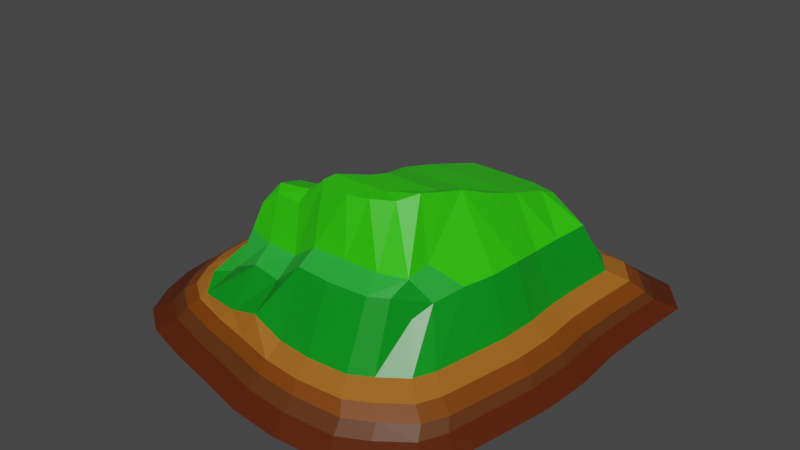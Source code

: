 # Source: MediumTropicalIslandModel.blend  (saved by Blender 3.6.13; exported with 4.5.12 LTS)
import bpy
from mathutils import Matrix  # noqa: F401  (used for matrix-valued properties, if any)

bpy.ops.wm.read_factory_settings(use_empty=True)
scene = bpy.context.scene
scene.name = 'Scene'

# ---- collections
col_collection = bpy.data.collections.new('Collection'); scene.collection.children.link(col_collection)

# ---- materials (node trees are filled in below, after node groups)
mat_material = bpy.data.materials.new('Material')
mat_material.alpha_threshold = 0.0
mat_material.use_transparent_shadow = False
mat_material.line_color = (0.0, 0.0, 0.0, 1.0)
mat_material_001 = bpy.data.materials.new('Material.001')
mat_material_001.use_transparent_shadow = False
mat_material_002 = bpy.data.materials.new('Material.002')
mat_material_002.use_transparent_shadow = False
mat_material_003 = bpy.data.materials.new('Material.003')
mat_material_003.use_transparent_shadow = False
mat_material_004 = bpy.data.materials.new('Material.004')
mat_material_004.use_transparent_shadow = False
mat_material_005 = bpy.data.materials.new('Material.005')
mat_material_005.use_transparent_shadow = False
mat_material_006 = bpy.data.materials.new('Material.006')
mat_material_006.use_transparent_shadow = False

# ---- material node trees
mat_material.use_nodes = True; mat_material.node_tree.nodes.clear()
_N = mat_material.node_tree.nodes; _L = mat_material.node_tree.links
n0 = _N.new('ShaderNodeOutputMaterial'); n0.name = 'Material Output'; n0.location = (300, 300)
n1 = _N.new('ShaderNodeBsdfPrincipled'); n1.name = 'Principled BSDF'; n1.location = (10, 300)
n1.distribution = 'GGX'
n1.subsurface_method = 'RANDOM_WALK_SKIN'
n1.inputs[0].default_value = (0.001093, 0.2738, 0.01082, 1.0)
n1.inputs[2].default_value = 0.4
n1.inputs[3].default_value = 1.45
n1.inputs[27].default_value = (0.0, 0.0, 0.0, 1.0)
n1.inputs[28].default_value = 1.0
_L.new(n1.outputs[0], n0.inputs[0])
n0.is_active_output = True
mat_material_001.use_nodes = True; mat_material_001.node_tree.nodes.clear()
_N = mat_material_001.node_tree.nodes; _L = mat_material_001.node_tree.links
n0 = _N.new('ShaderNodeBsdfPrincipled'); n0.name = 'Principled BSDF'; n0.location = (10, 300)
n0.distribution = 'GGX'
n0.subsurface_method = 'RANDOM_WALK_SKIN'
n0.inputs[0].default_value = (0.1025, 0.02807, 0.003674, 1.0)
n0.inputs[3].default_value = 1.45
n0.inputs[27].default_value = (0.0, 0.0, 0.0, 1.0)
n0.inputs[28].default_value = 1.0
n1 = _N.new('ShaderNodeOutputMaterial'); n1.name = 'Material Output'; n1.location = (300, 300)
_L.new(n0.outputs[0], n1.inputs[0])
n1.is_active_output = True
mat_material_002.use_nodes = True; mat_material_002.node_tree.nodes.clear()
_N = mat_material_002.node_tree.nodes; _L = mat_material_002.node_tree.links
n0 = _N.new('ShaderNodeBsdfPrincipled'); n0.name = 'Principled BSDF'; n0.location = (10, 300)
n0.distribution = 'GGX'
n0.subsurface_method = 'RANDOM_WALK_SKIN'
n0.inputs[0].default_value = (0.021, 0.42, 0.03947, 1.0)
n0.inputs[3].default_value = 1.45
n0.inputs[27].default_value = (0.0, 0.0, 0.0, 1.0)
n0.inputs[28].default_value = 1.0
n1 = _N.new('ShaderNodeOutputMaterial'); n1.name = 'Material Output'; n1.location = (300, 300)
_L.new(n0.outputs[0], n1.inputs[0])
n1.is_active_output = True
mat_material_003.use_nodes = True; mat_material_003.node_tree.nodes.clear()
_N = mat_material_003.node_tree.nodes; _L = mat_material_003.node_tree.links
n0 = _N.new('ShaderNodeBsdfPrincipled'); n0.name = 'Principled BSDF'; n0.location = (10, 300)
n0.distribution = 'GGX'
n0.subsurface_method = 'RANDOM_WALK_SKIN'
n0.inputs[0].default_value = (0.02743, 0.6383, 0.0, 1.0)
n0.inputs[3].default_value = 1.45
n0.inputs[27].default_value = (0.0, 0.0, 0.0, 1.0)
n0.inputs[28].default_value = 1.0
n1 = _N.new('ShaderNodeOutputMaterial'); n1.name = 'Material Output'; n1.location = (300, 300)
_L.new(n0.outputs[0], n1.inputs[0])
n1.is_active_output = True
mat_material_004.use_nodes = True; mat_material_004.node_tree.nodes.clear()
_N = mat_material_004.node_tree.nodes; _L = mat_material_004.node_tree.links
n0 = _N.new('ShaderNodeBsdfPrincipled'); n0.name = 'Principled BSDF'; n0.location = (10, 300)
n0.distribution = 'GGX'
n0.subsurface_method = 'RANDOM_WALK_SKIN'
n0.inputs[0].default_value = (0.3672, 0.1231, 0.01193, 1.0)
n0.inputs[3].default_value = 1.45
n0.inputs[27].default_value = (0.0, 0.0, 0.0, 1.0)
n0.inputs[28].default_value = 1.0
n1 = _N.new('ShaderNodeOutputMaterial'); n1.name = 'Material Output'; n1.location = (300, 300)
_L.new(n0.outputs[0], n1.inputs[0])
n1.is_active_output = True
mat_material_005.use_nodes = True; mat_material_005.node_tree.nodes.clear()
_N = mat_material_005.node_tree.nodes; _L = mat_material_005.node_tree.links
n0 = _N.new('ShaderNodeBsdfPrincipled'); n0.name = 'Principled BSDF'; n0.location = (10, 300)
n0.distribution = 'GGX'
n0.subsurface_method = 'RANDOM_WALK_SKIN'
n0.inputs[0].default_value = (0.1845, 0.04591, 0.0, 1.0)
n0.inputs[3].default_value = 1.45
n0.inputs[27].default_value = (0.0, 0.0, 0.0, 1.0)
n0.inputs[28].default_value = 1.0
n1 = _N.new('ShaderNodeOutputMaterial'); n1.name = 'Material Output'; n1.location = (300, 300)
_L.new(n0.outputs[0], n1.inputs[0])
n1.is_active_output = True
mat_material_006.use_nodes = True; mat_material_006.node_tree.nodes.clear()
_N = mat_material_006.node_tree.nodes; _L = mat_material_006.node_tree.links
n0 = _N.new('ShaderNodeBsdfPrincipled'); n0.name = 'Principled BSDF'; n0.location = (10, 300)
n0.distribution = 'GGX'
n0.subsurface_method = 'RANDOM_WALK_SKIN'
n0.inputs[0].default_value = (0.09083, 0.01388, 0.0, 1.0)
n0.inputs[3].default_value = 1.45
n0.inputs[27].default_value = (0.0, 0.0, 0.0, 1.0)
n0.inputs[28].default_value = 1.0
n1 = _N.new('ShaderNodeOutputMaterial'); n1.name = 'Material Output'; n1.location = (300, 300)
_L.new(n0.outputs[0], n1.inputs[0])
n1.is_active_output = True

# ---- world
world_world = bpy.data.worlds.new('World'); scene.world = world_world
world_world.use_nodes = True; world_world.node_tree.nodes.clear()
_N = world_world.node_tree.nodes; _L = world_world.node_tree.links
n0 = _N.new('ShaderNodeOutputWorld'); n0.name = 'World Output'; n0.location = (300, 300)
n1 = _N.new('ShaderNodeBackground'); n1.name = 'Background'; n1.location = (10, 300)
n1.inputs[0].default_value = (0.05088, 0.05088, 0.05088, 1.0)
_L.new(n1.outputs[0], n0.inputs[0])
n0.is_active_output = True
world_world.color = (0.05088, 0.05088, 0.05088)
world_world.use_sun_shadow = False
world_world.sun_shadow_jitter_overblur = 0.0

# ---- meshes
me_cube = bpy.data.meshes.new('Cube')
me_cube.from_pydata([(1.487, 1.834, 0.8977), (2.071, 2.456, -2.043), (1.386, -1.632, 0.8977), (1.931, -2.223, -2.043), (-1.401, 1.631, 0.8977), (-1.949, 2.182, -2.043), (-1.525, -1.438, 0.8977), (-2.024, -1.961, -2.043), (0.009432, 2.547, -2.043), (0.00594, -1.987, 0.8977), (0.009432, -2.702, -2.043), (0.00594, 1.902, 0.8977), (1.223, -2.713, -2.043), (0.8101, 1.969, 0.8977), (1.129, 2.638, -2.043), (0.8773, -1.996, 0.8977), (-1.107, 2.752, -2.043), (-0.7955, -1.884, 0.8977), (-1.107, -2.417, -2.043), (-0.7955, 2.054, 0.8977), (-2.417, 0.002445, -2.043), (1.675, 0.01629, 0.8977), (-1.737, 0.01629, 0.6536), (2.333, 0.002445, -2.043), (0.00594, 0.01197, -2.043), (0.8101, 0.01197, -2.043), (-0.7955, 0.01197, -2.043), (-2.371, -1.087, -2.043), (1.567, -0.9179, 0.8977), (0.00594, -1.024, -2.043), (0.8101, -1.024, -2.043), (-0.7955, -1.024, -2.043), (-1.703, -0.7912, 0.6856), (2.184, -1.258, -2.043), (-1.584, 2.661, -2.043), (-1.328, -1.742, 0.4244), (-1.668, -2.234, -2.043), (-1.138, 1.986, 0.8977), (-1.199, 0.01197, -2.043), (-1.199, -1.024, -2.043), (-0.5486, -2.553, -2.043), (-0.3948, 1.978, 0.8977), (-0.5486, 2.65, -2.043), (-0.3948, -1.934, 1.693), (-0.3948, 0.01197, -2.043), (-0.3948, -1.024, -2.043), (0.5693, 2.558, -2.043), (0.408, -2.03, 0.8977), (0.5693, -2.759, -2.043), (0.408, 1.91, 0.8977), (0.408, 0.01197, -2.043), (0.408, -1.024, -2.043), (1.569, -2.519, -2.043), (1.021, 1.935, 0.8977), (1.448, 2.592, -2.043), (1.108, -1.852, 0.8977), (1.148, 0.01197, -2.043), (1.148, -1.024, -2.043), (-1.657, 0.9505, 0.4261), (2.333, 1.263, -2.043), (-2.23, 1.263, -2.043), (1.675, 0.9505, 0.8977), (0.00594, 1.048, -2.043), (0.8101, 1.048, -2.043), (-0.7955, 1.048, -2.043), (-1.199, 1.048, -2.043), (-0.3948, 1.048, -2.043), (0.408, 1.048, -2.043), (1.148, 1.048, -2.043), (-1.737, -0.3241, 0.7245), (2.296, -0.628, -2.043), (-2.417, -0.457, -2.043), (1.648, -0.4508, 0.8977), (0.00594, -0.5061, -2.043), (0.8101, -0.5061, -2.043), (-0.7955, -0.5061, -2.043), (-1.199, -0.5061, -2.043), (-0.3948, -0.5061, -2.043), (0.408, -0.5061, -2.043), (1.148, -0.5061, -2.043), (-2.23, -1.558, -2.043), (1.487, -1.385, 0.8977), (0.00594, -1.542, -2.043), (0.8101, -1.542, -2.043), (-0.7955, -1.542, -2.043), (-1.645, -1.14, 0.3854), (2.071, -1.889, -2.043), (-1.199, -1.542, -2.043), (-0.3948, -1.542, -2.043), (0.408, -1.542, -2.043), (1.148, -1.542, -2.043), (-2.352, 0.6329, -2.043), (1.655, 0.4834, 0.8977), (0.00594, 0.53, -2.043), (0.8101, 0.53, -2.043), (-0.7955, 0.53, -2.043), (-1.199, 0.53, -2.043), (-0.3948, 0.53, -2.043), (0.408, 0.53, -2.043), (1.148, 0.53, -2.043), (-1.69, 0.4834, 0.7301), (2.305, 0.6329, -2.043), (-1.515, 1.418, 0.8977), (2.389, 2.019, -2.043), (-2.109, 1.894, -2.043), (1.715, 1.511, 0.8977), (0.00594, 1.566, -2.043), (0.8101, 1.566, -2.043), (-0.7955, 1.566, -2.043), (-1.112, 1.566, -2.043), (-0.3948, 1.566, -2.043), (0.408, 1.566, -2.043), (1.148, 1.566, -2.043), (1.821, 2.124, -0.5724), (-1.781, -1.682, -0.5724), (1.698, -1.908, -0.5724), (-1.715, 1.888, -0.5724), (0.00794, 2.203, -0.5724), (0.00794, -2.321, -0.5724), (1.075, -2.331, -0.5724), (0.9929, 2.281, -0.5724), (-0.9736, 2.38, -0.5724), (-0.9736, -2.075, -0.5724), (2.052, 0.009825, -0.5724), (-2.127, 0.009825, -0.5724), (-2.085, -0.9295, -0.5724), (1.92, -1.077, -0.5724), (-1.394, 2.301, -0.5724), (-1.468, -1.918, -0.5724), (-0.4828, -2.193, -0.5724), (-0.4828, 2.291, -0.5724), (0.5004, 2.213, -0.5724), (0.5004, -2.37, -0.5724), (1.372, -2.164, -0.5724), (1.265, 2.242, -0.5724), (2.052, 1.097, -0.5724), (-1.962, 1.097, -0.5724), (2.019, -0.5335, -0.5724), (-2.127, -0.3861, -0.5724), (-1.962, -1.335, -0.5724), (1.821, -1.62, -0.5724), (-2.069, 0.5532, -0.5724), (2.027, 0.5532, -0.5724), (2.101, 1.748, -0.5724), (-1.855, 1.64, -0.5724), (-1.643, -1.601, 0.1626), (1.68, 2.028, 0.1626), (1.566, -1.817, 0.1626), (-1.583, 1.803, 0.1626), (0.007097, 2.103, 0.1626), (0.007097, -2.21, 0.1626), (0.9918, -2.219, 0.1626), (0.9158, 2.178, 0.1626), (-0.8986, 2.272, 0.1626), (-0.8986, -1.976, 0.1626), (1.893, 0.01197, 0.1626), (-1.962, 0.01197, 0.1626), (-1.924, -0.8836, 0.1626), (1.771, -1.024, 0.1626), (-1.286, 2.197, 0.1626), (-1.354, -1.826, 0.1626), (-0.4457, -2.088, 0.1626), (-0.4457, 2.187, 0.1626), (0.4615, 2.112, 0.1626), (0.4615, -2.257, 0.1626), (1.261, -2.06, 0.1626), (1.162, 2.14, 0.1626), (1.893, 1.048, 0.1626), (-1.81, 1.048, 0.1626), (1.863, -0.5061, 0.1626), (-1.962, -0.3655, 0.1626), (-1.81, -1.27, 0.1626), (1.68, -1.542, 0.1626), (-1.909, 0.53, 0.1626), (1.87, 0.53, 0.1626), (1.939, 1.669, 0.1626), (-1.712, 1.566, 0.1626), (1.881, 2.249, -1.307), (1.753, -2.026, -1.307), (-1.771, 1.999, -1.307), (0.008295, 2.332, -1.307), (0.008295, -2.464, -1.307), (1.11, -2.474, -1.307), (1.025, 2.416, -1.307), (-1.005, 2.52, -1.307), (-1.005, -2.203, -1.307), (2.119, 0.007051, -1.307), (-2.196, 0.007051, -1.307), (-2.153, -0.9888, -1.307), (1.983, -1.145, -1.307), (-1.439, 2.436, -1.307), (-1.516, -2.037, -1.307), (-0.4985, -2.329, -1.307), (-0.4985, 2.426, -1.307), (0.5168, 2.343, -1.307), (0.5168, -2.516, -1.307), (1.419, -2.297, -1.307), (1.309, 2.374, -1.307), (2.119, 1.159, -1.307), (-2.026, 1.159, -1.307), (2.085, -0.569, -1.307), (-2.196, -0.4127, -1.307), (-2.026, -1.419, -1.307), (1.881, -1.721, -1.307), (-2.136, 0.5831, -1.307), (2.093, 0.5831, -1.307), (2.17, 1.85, -1.307), (-1.915, 1.735, -1.307), (-1.839, -1.787, -1.307), (-1.199, -1.379, 1.911), (-1.332, -1.207, 0.7752), (1.283, -1.162, 4.667), (1.183, -1.371, 3.838), (-1.393, 1.246, 2.107), (-1.363, 1.568, 2.319), (1.021, 1.645, 4.702), (1.283, 1.559, 2.971), (0.408, -1.707, 5.569), (0.00594, -1.671, 5.569), (-0.3948, 1.68, 2.769), (0.00594, 1.616, 4.702), (0.00594, -1.435, 6.397), (0.408, 1.623, 4.702), (0.8101, 1.673, 4.702), (1.07, -1.557, 5.569), (0.8773, -1.678, 5.569), (0.8101, -1.435, 6.397), (-0.3948, -1.578, 3.328), (-0.7955, -1.493, 3.328), (-1.138, 1.675, 2.856), (-0.7955, 1.745, 2.769), (-0.7955, -1.262, 4.465), (1.451, 0.4173, 4.667), (1.472, 0.02241, 4.947), (-1.614, -0.2653, 2.107), (-1.614, 0.02241, 2.107), (0.00594, 0.53, 8.093), (0.00594, 0.01197, 8.947), (0.8101, 0.53, 8.093), (0.8101, 0.01197, 8.947), (-0.7955, 0.53, 4.465), (-0.7955, 0.01197, 4.605), (-0.3948, 0.01197, 4.605), (1.11, 0.01197, 9.227), (0.408, 0.01197, 8.947), (-1.199, 0.01197, 3.384), (1.445, -0.3725, 4.947), (1.364, -0.7673, 4.947), (0.2197, -0.5061, 10.05), (0.8374, -0.5061, 10.05), (-0.7955, -0.5061, 6.89), (-1.48, -0.9551, 2.107), (-1.581, -0.6602, 2.107), (1.11, -1.024, 6.678), (-1.199, -1.024, 4.447), (-1.199, -0.5061, 5.669), (-1.199, 0.53, 3.243), (-1.149, -1.152, 4.447), (-0.3948, -0.5061, 6.89), (-0.3948, 0.53, 4.465), (-0.3948, -1.296, 4.465), (0.6218, -0.5061, 10.05), (0.408, 0.53, 8.093), (0.408, -1.435, 6.397), (1.062, -0.4091, 10.33), (1.11, 0.53, 8.093), (1.11, -1.327, 6.397), (-1.567, 0.4173, 2.107), (-1.48, 0.8121, 2.107), (1.512, 1.286, 4.667), (1.472, 0.8121, 4.667), (0.00594, 1.387, 6.397), (0.00594, 1.048, 7.078), (0.8101, 1.374, 6.397), (0.8101, 1.048, 7.078), (-0.7955, 1.387, 4.465), (-0.7955, 1.048, 4.465), (-1.112, 1.387, 3.243), (-1.199, 1.048, 3.243), (-0.3948, 1.387, 4.465), (-0.3948, 1.048, 4.465), (0.408, 1.387, 6.397), (0.408, 1.048, 7.078), (1.11, 1.294, 6.397), (1.11, 1.048, 7.078), (0.1748, -0.7321, 10.31), (-0.03896, -1.024, 10.61), (0.7925, -0.7321, 10.31), (0.5787, -1.024, 10.61), (-0.8404, -0.6995, 7.87), (-0.8404, -0.9915, 8.316), (-0.4397, -0.9915, 8.674), (0.3631, -1.024, 10.61), (-1.014, -0.9915, 7.094), (-1.014, -0.6995, 7.235), (-0.4397, -0.6995, 8.229), (0.5769, -0.7321, 10.31), (0.943, -0.9271, 10.99), (1.017, -0.6351, 10.59), (-0.03896, -1.208, 10.61), (0.5787, -1.253, 10.61), (-0.7683, -1.111, 7.952), (-1.014, -1.101, 6.731), (-0.4397, -1.154, 7.952), (0.3631, -1.327, 10.61), (0.8032, -1.122, 10.61)], [], [(160, 35, 6, 145), (176, 102, 4, 148), (90, 86, 3, 52), (172, 81, 2, 147), (166, 53, 0, 146), (162, 41, 11, 149), (88, 82, 10, 40), (164, 47, 9, 150), (165, 55, 15, 151), (163, 49, 13, 152), (89, 83, 12, 48), (87, 84, 18, 36), (159, 37, 19, 153), (161, 43, 17, 154), (96, 95, 26, 38), (98, 94, 25, 50), (97, 93, 24, 44), (174, 92, 21, 155), (99, 101, 23, 56), (170, 69, 22, 156), (171, 85, 32, 157), (76, 75, 31, 39), (78, 74, 30, 51), (77, 73, 29, 45), (169, 72, 28, 158), (79, 70, 33, 57), (71, 76, 39, 27), (91, 96, 38, 20), (148, 4, 37, 159), (80, 87, 36, 7), (154, 17, 35, 160), (75, 77, 45, 31), (95, 97, 44, 26), (150, 9, 43, 161), (84, 88, 40, 18), (153, 19, 41, 162), (73, 78, 51, 29), (93, 98, 50, 24), (82, 89, 48, 10), (149, 11, 49, 163), (151, 15, 47, 164), (74, 79, 57, 30), (94, 99, 56, 25), (147, 2, 55, 165), (152, 13, 53, 166), (83, 90, 52, 12), (107, 112, 68, 63), (106, 111, 67, 62), (108, 110, 66, 64), (104, 109, 65, 60), (112, 103, 59, 68), (175, 105, 61, 167), (110, 106, 62, 66), (111, 107, 63, 67), (109, 108, 64, 65), (173, 100, 58, 168), (55, 2, 212, 224), (25, 56, 79, 74), (24, 50, 78, 73), (6, 35, 209, 210), (58, 100, 267, 268), (26, 44, 77, 75), (20, 38, 76, 71), (85, 6, 210, 251), (105, 0, 216, 269), (56, 23, 70, 79), (155, 21, 72, 169), (44, 24, 73, 77), (72, 21, 233, 246), (53, 13, 223, 215), (50, 25, 74, 78), (38, 26, 75, 76), (19, 37, 229, 230), (157, 32, 69, 170), (30, 57, 90, 83), (49, 11, 220, 222), (28, 72, 246, 247), (29, 51, 89, 82), (31, 45, 88, 84), (102, 58, 268, 213), (17, 43, 227, 228), (27, 39, 87, 80), (145, 6, 85, 171), (47, 15, 225, 217), (39, 31, 84, 87), (51, 30, 83, 89), (69, 32, 252, 234), (11, 41, 219, 220), (45, 29, 82, 88), (158, 28, 81, 172), (57, 33, 86, 90), (43, 9, 218, 227), (156, 22, 100, 173), (9, 47, 217, 218), (63, 68, 99, 94), (62, 67, 98, 93), (41, 19, 230, 219), (37, 4, 214, 229), (64, 66, 97, 95), (60, 65, 96, 91), (81, 28, 247, 211), (22, 69, 234, 235), (68, 59, 101, 99), (167, 61, 92, 174), (66, 62, 93, 97), (32, 85, 251, 252), (21, 92, 232, 233), (67, 63, 94, 98), (65, 64, 95, 96), (0, 53, 215, 216), (35, 17, 228, 209), (34, 16, 108, 109), (46, 14, 107, 111), (15, 55, 224, 225), (100, 22, 235, 267), (42, 8, 106, 110), (146, 0, 105, 175), (54, 1, 103, 112), (4, 102, 213, 214), (61, 105, 269, 270), (5, 34, 109, 104), (16, 42, 110, 108), (92, 61, 270, 232), (13, 49, 222, 223), (8, 46, 111, 106), (14, 54, 112, 107), (2, 81, 211, 212), (168, 58, 102, 176), (199, 136, 144, 207), (177, 113, 143, 206), (198, 135, 142, 205), (187, 124, 141, 204), (189, 126, 140, 203), (208, 114, 139, 202), (188, 125, 138, 201), (186, 123, 137, 200), (204, 141, 136, 199), (206, 143, 135, 198), (183, 120, 134, 197), (178, 115, 133, 196), (182, 119, 132, 195), (180, 117, 131, 194), (184, 121, 130, 193), (181, 118, 129, 192), (185, 122, 128, 191), (179, 116, 127, 190), (200, 137, 126, 189), (202, 139, 125, 188), (201, 138, 124, 187), (205, 142, 123, 186), (192, 129, 122, 185), (190, 127, 121, 184), (194, 131, 120, 183), (196, 133, 119, 182), (195, 132, 118, 181), (193, 130, 117, 180), (197, 134, 113, 177), (203, 140, 115, 178), (207, 144, 116, 179), (191, 128, 114, 208), (136, 168, 176, 144), (113, 146, 175, 143), (135, 167, 174, 142), (124, 156, 173, 141), (126, 158, 172, 140), (114, 145, 171, 139), (125, 157, 170, 138), (123, 155, 169, 137), (141, 173, 168, 136), (143, 175, 167, 135), (120, 152, 166, 134), (115, 147, 165, 133), (119, 151, 164, 132), (117, 149, 163, 131), (121, 153, 162, 130), (118, 150, 161, 129), (122, 154, 160, 128), (116, 148, 159, 127), (137, 169, 158, 126), (139, 171, 157, 125), (138, 170, 156, 124), (142, 174, 155, 123), (129, 161, 154, 122), (127, 159, 153, 121), (131, 163, 152, 120), (133, 165, 151, 119), (132, 164, 150, 118), (130, 162, 149, 117), (134, 166, 146, 113), (140, 172, 147, 115), (144, 176, 148, 116), (128, 160, 145, 114), (36, 191, 208, 7), (104, 207, 179, 5), (86, 203, 178, 3), (54, 197, 177, 1), (42, 193, 180, 8), (48, 195, 181, 10), (52, 196, 182, 12), (46, 194, 183, 14), (34, 190, 184, 16), (40, 192, 185, 18), (101, 205, 186, 23), (71, 201, 187, 20), (80, 202, 188, 27), (70, 200, 189, 33), (5, 179, 190, 34), (18, 185, 191, 36), (10, 181, 192, 40), (16, 184, 193, 42), (8, 180, 194, 46), (12, 182, 195, 48), (3, 178, 196, 52), (14, 183, 197, 54), (103, 206, 198, 59), (91, 204, 199, 60), (23, 186, 200, 70), (27, 188, 201, 71), (7, 208, 202, 80), (33, 189, 203, 86), (20, 187, 204, 91), (59, 198, 205, 101), (1, 177, 206, 103), (60, 199, 207, 104), (257, 251, 210, 209), (263, 221, 218, 217), (266, 226, 225, 224), (260, 231, 228, 227), (259, 240, 241, 242), (265, 238, 239, 243), (262, 236, 237, 244), (256, 267, 235, 245), (255, 254, 293, 294), (266, 253, 297, 305), (249, 261, 296, 287), (255, 234, 252, 254), (221, 263, 304, 299), (240, 256, 245, 241), (231, 257, 209, 228), (253, 264, 298, 297), (236, 259, 242, 237), (221, 260, 227, 218), (226, 266, 305, 300), (238, 262, 244, 239), (226, 263, 217, 225), (246, 264, 253, 247), (232, 265, 243, 233), (211, 266, 224, 212), (269, 283, 284, 270), (273, 281, 282, 274), (271, 279, 280, 272), (275, 277, 278, 276), (277, 213, 268, 278), (281, 271, 272, 282), (283, 273, 274, 284), (279, 275, 276, 280), (233, 243, 264, 246), (239, 244, 261, 249), (237, 242, 258, 248), (241, 245, 255, 250), (245, 235, 234, 255), (244, 237, 248, 261), (243, 239, 249, 264), (242, 241, 250, 258), (247, 253, 266, 211), (258, 250, 289, 295), (231, 260, 303, 301), (264, 249, 287, 298), (254, 257, 302, 293), (257, 231, 301, 302), (261, 248, 285, 296), (254, 252, 251, 257), (270, 284, 265, 232), (274, 282, 262, 238), (272, 280, 259, 236), (276, 278, 256, 240), (278, 268, 267, 256), (282, 272, 236, 262), (284, 274, 238, 265), (280, 276, 240, 259), (219, 230, 275, 279), (215, 223, 273, 283), (222, 220, 271, 281), (229, 214, 213, 277), (230, 229, 277, 275), (220, 219, 279, 271), (223, 222, 281, 273), (216, 215, 283, 269), (295, 289, 290, 291), (298, 287, 288, 297), (296, 285, 286, 292), (289, 294, 293, 290), (285, 295, 291, 286), (287, 296, 292, 288), (288, 292, 304, 300), (286, 291, 303, 299), (290, 293, 302, 301), (291, 290, 301, 303), (297, 288, 300, 305), (292, 286, 299, 304), (248, 258, 295, 285), (250, 255, 294, 289), (263, 226, 300, 304), (260, 221, 299, 303)])
me_cube.polygons.foreach_set('material_index', [4, 4, 6, 4, 4, 4, 6, 4, 4, 4, 6, 6, 4, 4, 6, 6, 6, 4, 6, 4, 4, 6, 6, 6, 4, 6, 6, 6, 4, 6, 4, 6, 6, 4, 6, 4, 6, 6, 6, 4, 4, 6, 6, 4, 4, 6, 6, 6, 6, 6, 6, 4, 6, 6, 6, 4, 0, 6, 6, 0, 0, 6, 6, 0, 0, 6, 4, 6, 0, 0, 6, 6, 0, 4, 6, 0, 0, 6, 6, 0, 0, 6, 4, 0, 6, 6, 0, 0, 6, 4, 6, 0, 4, 0, 6, 6, 0, 0, 6, 6, 0, 0, 6, 4, 6, 0, 0, 6, 6, 0, 0, 6, 6, 0, 0, 6, 4, 6, 0, 0, 6, 6, 0, 0, 6, 6, 0, 4, 1, 1, 1, 1, 1, 1, 1, 1, 1, 1, 1, 1, 1, 1, 1, 1, 1, 1, 1, 1, 1, 1, 1, 1, 1, 1, 1, 1, 1, 1, 1, 1, 5, 5, 5, 5, 5, 5, 5, 5, 5, 5, 5, 5, 5, 5, 5, 5, 5, 5, 5, 5, 5, 5, 5, 5, 5, 5, 5, 5, 5, 5, 5, 5, 6, 6, 6, 6, 6, 6, 6, 6, 6, 6, 6, 6, 6, 6, 6, 6, 6, 6, 6, 6, 6, 6, 6, 6, 6, 6, 6, 6, 6, 6, 6, 6, 2, 2, 2, 2, 3, 3, 3, 3, 3, 3, 3, 3, 3, 3, 2, 3, 3, 2, 3, 3, 2, 3, 3, 0, 3, 3, 3, 3, 3, 3, 3, 3, 3, 3, 3, 3, 3, 3, 3, 3, 2, 3, 3, 3, 3, 3, 3, 3, 3, 3, 3, 3, 3, 3, 3, 3, 3, 3, 3, 3, 3, 3, 3, 3, 3, 3, 3, 3, 3, 3, 3, 3, 3, 3, 3, 3, 3, 3, 3, 3])
_uv = me_cube.uv_layers.new(name='UVMap')
_uv.uv.foreach_set('vector', [0.5625, 0.9686, 0.625, 0.9686, 0.625, 1.0, 0.5625, 1.0, 0.5625, 0.2188, 0.625, 0.2188, 0.625, 0.25, 0.5625, 0.25, 0.3438, 0.7188, 0.375, 0.7188, 0.375, 0.75, 0.3438, 0.75, 0.5625, 0.7188, 0.625, 0.7188, 0.625, 0.75, 0.5625, 0.75, 0.5625, 0.4688, 0.625, 0.4688, 0.625, 0.5, 0.5625, 0.5, 0.5625, 0.3439, 0.625, 0.3439, 0.625, 0.375, 0.5625, 0.375, 0.2189, 0.7188, 0.25, 0.7188, 0.25, 0.75, 0.2189, 0.75, 0.5625, 0.8438, 0.625, 0.8438, 0.625, 0.875, 0.5625, 0.875, 0.5625, 0.7812, 0.625, 0.7812, 0.625, 0.8125, 0.5625, 0.8125, 0.5625, 0.4062, 0.625, 0.4062, 0.625, 0.4375, 0.5625, 0.4375, 0.2812, 0.7188, 0.3125, 0.7188, 0.3125, 0.75, 0.2812, 0.75, 0.1564, 0.7188, 0.1877, 0.7188, 0.1877, 0.75, 0.1564, 0.75, 0.5625, 0.2814, 0.625, 0.2814, 0.625, 0.3127, 0.5625, 0.3127, 0.5625, 0.9061, 0.625, 0.9061, 0.625, 0.9373, 0.5625, 0.9373, 0.1564, 0.5938, 0.1877, 0.5938, 0.1877, 0.625, 0.1564, 0.625, 0.2812, 0.5938, 0.3125, 0.5938, 0.3125, 0.625, 0.2812, 0.625, 0.2189, 0.5938, 0.25, 0.5938, 0.25, 0.625, 0.2189, 0.625, 0.5625, 0.5938, 0.625, 0.5938, 0.625, 0.625, 0.5625, 0.625, 0.3438, 0.5938, 0.375, 0.5938, 0.375, 0.625, 0.3438, 0.625, 0.5625, 0.09375, 0.625, 0.09375, 0.625, 0.125, 0.5625, 0.125, 0.5625, 0.03125, 0.625, 0.03125, 0.625, 0.0625, 0.5625, 0.0625, 0.1564, 0.6562, 0.1877, 0.6562, 0.1877, 0.6875, 0.1564, 0.6875, 0.2812, 0.6562, 0.3125, 0.6562, 0.3125, 0.6875, 0.2812, 0.6875, 0.2189, 0.6562, 0.25, 0.6562, 0.25, 0.6875, 0.2189, 0.6875, 0.5625, 0.6562, 0.625, 0.6562, 0.625, 0.6875, 0.5625, 0.6875, 0.3438, 0.6562, 0.375, 0.6562, 0.375, 0.6875, 0.3438, 0.6875, 0.125, 0.6562, 0.1564, 0.6562, 0.1564, 0.6875, 0.125, 0.6875, 0.125, 0.5938, 0.1564, 0.5938, 0.1564, 0.625, 0.125, 0.625, 0.5625, 0.25, 0.625, 0.25, 0.625, 0.2814, 0.5625, 0.2814, 0.125, 0.7188, 0.1564, 0.7188, 0.1564, 0.75, 0.125, 0.75, 0.5625, 0.9373, 0.625, 0.9373, 0.625, 0.9686, 0.5625, 0.9686, 0.1877, 0.6562, 0.2189, 0.6562, 0.2189, 0.6875, 0.1877, 0.6875, 0.1877, 0.5938, 0.2189, 0.5938, 0.2189, 0.625, 0.1877, 0.625, 0.5625, 0.875, 0.625, 0.875, 0.625, 0.9061, 0.5625, 0.9061, 0.1877, 0.7188, 0.2189, 0.7188, 0.2189, 0.75, 0.1877, 0.75, 0.5625, 0.3127, 0.625, 0.3127, 0.625, 0.3439, 0.5625, 0.3439, 0.25, 0.6562, 0.2812, 0.6562, 0.2812, 0.6875, 0.25, 0.6875, 0.25, 0.5938, 0.2812, 0.5938, 0.2812, 0.625, 0.25, 0.625, 0.25, 0.7188, 0.2812, 0.7188, 0.2812, 0.75, 0.25, 0.75, 0.5625, 0.375, 0.625, 0.375, 0.625, 0.4062, 0.5625, 0.4062, 0.5625, 0.8125, 0.625, 0.8125, 0.625, 0.8438, 0.5625, 0.8438, 0.3125, 0.6562, 0.3438, 0.6562, 0.3438, 0.6875, 0.3125, 0.6875, 0.3125, 0.5938, 0.3438, 0.5938, 0.3438, 0.625, 0.3125, 0.625, 0.5625, 0.75, 0.625, 0.75, 0.625, 0.7812, 0.5625, 0.7812, 0.5625, 0.4375, 0.625, 0.4375, 0.625, 0.4688, 0.5625, 0.4688, 0.3125, 0.7188, 0.3438, 0.7188, 0.3438, 0.75, 0.3125, 0.75, 0.3125, 0.5312, 0.3438, 0.5312, 0.3438, 0.5625, 0.3125, 0.5625, 0.25, 0.5312, 0.2812, 0.5312, 0.2812, 0.5625, 0.25, 0.5625, 0.1877, 0.5312, 0.2189, 0.5312, 0.2189, 0.5625, 0.1877, 0.5625, 0.125, 0.5312, 0.1564, 0.5312, 0.1564, 0.5625, 0.125, 0.5625, 0.3438, 0.5312, 0.375, 0.5312, 0.375, 0.5625, 0.3438, 0.5625, 0.5625, 0.5312, 0.625, 0.5312, 0.625, 0.5625, 0.5625, 0.5625, 0.2189, 0.5312, 0.25, 0.5312, 0.25, 0.5625, 0.2189, 0.5625, 0.2812, 0.5312, 0.3125, 0.5312, 0.3125, 0.5625, 0.2812, 0.5625, 0.1564, 0.5312, 0.1877, 0.5312, 0.1877, 0.5625, 0.1564, 0.5625, 0.5625, 0.1562, 0.625, 0.1562, 0.625, 0.1875, 0.5625, 0.1875, 0.625, 0.7812, 0.625, 0.75, 0.625, 0.75, 0.625, 0.7812, 0.3125, 0.625, 0.3438, 0.625, 0.3438, 0.6562, 0.3125, 0.6562, 0.25, 0.625, 0.2812, 0.625, 0.2812, 0.6562, 0.25, 0.6562, 0.625, 1.0, 0.625, 0.9686, 0.625, 0.9686, 0.625, 1.0, 0.625, 0.1875, 0.625, 0.1562, 0.625, 0.1562, 0.625, 0.1875, 0.1877, 0.625, 0.2189, 0.625, 0.2189, 0.6562, 0.1877, 0.6562, 0.125, 0.625, 0.1564, 0.625, 0.1564, 0.6562, 0.125, 0.6562, 0.625, 0.03125, 0.625, 0.0, 0.625, 0.0, 0.625, 0.03125, 0.625, 0.5312, 0.625, 0.5, 0.625, 0.5, 0.625, 0.5312, 0.3438, 0.625, 0.375, 0.625, 0.375, 0.6562, 0.3438, 0.6562, 0.5625, 0.625, 0.625, 0.625, 0.625, 0.6562, 0.5625, 0.6562, 0.2189, 0.625, 0.25, 0.625, 0.25, 0.6562, 0.2189, 0.6562, 0.625, 0.6562, 0.625, 0.625, 0.625, 0.625, 0.625, 0.6562, 0.625, 0.4688, 0.625, 0.4375, 0.625, 0.4375, 0.625, 0.4688, 0.2812, 0.625, 0.3125, 0.625, 0.3125, 0.6562, 0.2812, 0.6562, 0.1564, 0.625, 0.1877, 0.625, 0.1877, 0.6562, 0.1564, 0.6562, 0.625, 0.3127, 0.625, 0.2814, 0.625, 0.2814, 0.625, 0.3127, 0.5625, 0.0625, 0.625, 0.0625, 0.625, 0.09375, 0.5625, 0.09375, 0.3125, 0.6875, 0.3438, 0.6875, 0.3438, 0.7188, 0.3125, 0.7188, 0.625, 0.4062, 0.625, 0.375, 0.625, 0.375, 0.625, 0.4062, 0.625, 0.6875, 0.625, 0.6562, 0.625, 0.6562, 0.625, 0.6875, 0.25, 0.6875, 0.2812, 0.6875, 0.2812, 0.7188, 0.25, 0.7188, 0.1877, 0.6875, 0.2189, 0.6875, 0.2189, 0.7188, 0.1877, 0.7188, 0.625, 0.2188, 0.625, 0.1875, 0.625, 0.1875, 0.625, 0.2188, 0.625, 0.9373, 0.625, 0.9061, 0.625, 0.9061, 0.625, 0.9373, 0.125, 0.6875, 0.1564, 0.6875, 0.1564, 0.7188, 0.125, 0.7188, 0.5625, 0.0, 0.625, 0.0, 0.625, 0.03125, 0.5625, 0.03125, 0.625, 0.8438, 0.625, 0.8125, 0.625, 0.8125, 0.625, 0.8438, 0.1564, 0.6875, 0.1877, 0.6875, 0.1877, 0.7188, 0.1564, 0.7188, 0.2812, 0.6875, 0.3125, 0.6875, 0.3125, 0.7188, 0.2812, 0.7188, 0.625, 0.09375, 0.625, 0.0625, 0.625, 0.0625, 0.625, 0.09375, 0.625, 0.375, 0.625, 0.3439, 0.625, 0.3439, 0.625, 0.375, 0.2189, 0.6875, 0.25, 0.6875, 0.25, 0.7188, 0.2189, 0.7188, 0.5625, 0.6875, 0.625, 0.6875, 0.625, 0.7188, 0.5625, 0.7188, 0.3438, 0.6875, 0.375, 0.6875, 0.375, 0.7188, 0.3438, 0.7188, 0.625, 0.9061, 0.625, 0.875, 0.625, 0.875, 0.625, 0.9061, 0.5625, 0.125, 0.625, 0.125, 0.625, 0.1562, 0.5625, 0.1562, 0.625, 0.875, 0.625, 0.8438, 0.625, 0.8438, 0.625, 0.875, 0.3125, 0.5625, 0.3438, 0.5625, 0.3438, 0.5938, 0.3125, 0.5938, 0.25, 0.5625, 0.2812, 0.5625, 0.2812, 0.5938, 0.25, 0.5938, 0.625, 0.3439, 0.625, 0.3127, 0.625, 0.3127, 0.625, 0.3439, 0.625, 0.2814, 0.625, 0.25, 0.625, 0.25, 0.625, 0.2814, 0.1877, 0.5625, 0.2189, 0.5625, 0.2189, 0.5938, 0.1877, 0.5938, 0.125, 0.5625, 0.1564, 0.5625, 0.1564, 0.5938, 0.125, 0.5938, 0.625, 0.7188, 0.625, 0.6875, 0.625, 0.6875, 0.625, 0.7188, 0.625, 0.125, 0.625, 0.09375, 0.625, 0.09375, 0.625, 0.125, 0.3438, 0.5625, 0.375, 0.5625, 0.375, 0.5938, 0.3438, 0.5938, 0.5625, 0.5625, 0.625, 0.5625, 0.625, 0.5938, 0.5625, 0.5938, 0.2189, 0.5625, 0.25, 0.5625, 0.25, 0.5938, 0.2189, 0.5938, 0.625, 0.0625, 0.625, 0.03125, 0.625, 0.03125, 0.625, 0.0625, 0.625, 0.625, 0.625, 0.5938, 0.625, 0.5938, 0.625, 0.625, 0.2812, 0.5625, 0.3125, 0.5625, 0.3125, 0.5938, 0.2812, 0.5938, 0.1564, 0.5625, 0.1877, 0.5625, 0.1877, 0.5938, 0.1564, 0.5938, 0.625, 0.5, 0.625, 0.4688, 0.625, 0.4688, 0.625, 0.5, 0.625, 0.9686, 0.625, 0.9373, 0.625, 0.9373, 0.625, 0.9686, 0.1564, 0.5, 0.1877, 0.5, 0.1877, 0.5312, 0.1564, 0.5312, 0.2812, 0.5, 0.3125, 0.5, 0.3125, 0.5312, 0.2812, 0.5312, 0.625, 0.8125, 0.625, 0.7812, 0.625, 0.7812, 0.625, 0.8125, 0.625, 0.1562, 0.625, 0.125, 0.625, 0.125, 0.625, 0.1562, 0.2189, 0.5, 0.25, 0.5, 0.25, 0.5312, 0.2189, 0.5312, 0.5625, 0.5, 0.625, 0.5, 0.625, 0.5312, 0.5625, 0.5312, 0.3438, 0.5, 0.375, 0.5, 0.375, 0.5312, 0.3438, 0.5312, 0.625, 0.25, 0.625, 0.2188, 0.625, 0.2188, 0.625, 0.25, 0.625, 0.5625, 0.625, 0.5312, 0.625, 0.5312, 0.625, 0.5625, 0.125, 0.5, 0.1564, 0.5, 0.1564, 0.5312, 0.125, 0.5312, 0.1877, 0.5, 0.2189, 0.5, 0.2189, 0.5312, 0.1877, 0.5312, 0.625, 0.5938, 0.625, 0.5625, 0.625, 0.5625, 0.625, 0.5938, 0.625, 0.4375, 0.625, 0.4062, 0.625, 0.4062, 0.625, 0.4375, 0.25, 0.5, 0.2812, 0.5, 0.2812, 0.5312, 0.25, 0.5312, 0.3125, 0.5, 0.3438, 0.5, 0.3438, 0.5312, 0.3125, 0.5312, 0.625, 0.75, 0.625, 0.7188, 0.625, 0.7188, 0.625, 0.75, 0.5625, 0.1875, 0.625, 0.1875, 0.625, 0.2188, 0.5625, 0.2188, 0.4375, 0.1875, 0.5, 0.1875, 0.5, 0.2188, 0.4375, 0.2188, 0.4375, 0.5, 0.5, 0.5, 0.5, 0.5312, 0.4375, 0.5312, 0.4375, 0.5625, 0.5, 0.5625, 0.5, 0.5938, 0.4375, 0.5938, 0.4375, 0.125, 0.5, 0.125, 0.5, 0.1562, 0.4375, 0.1562, 0.4375, 0.6875, 0.5, 0.6875, 0.5, 0.7188, 0.4375, 0.7188, 0.4375, 0.0, 0.5, 0.0, 0.5, 0.03125, 0.4375, 0.03125, 0.4375, 0.0625, 0.5, 0.0625, 0.5, 0.09375, 0.4375, 0.09375, 0.4375, 0.625, 0.5, 0.625, 0.5, 0.6562, 0.4375, 0.6562, 0.4375, 0.1562, 0.5, 0.1562, 0.5, 0.1875, 0.4375, 0.1875, 0.4375, 0.5312, 0.5, 0.5312, 0.5, 0.5625, 0.4375, 0.5625, 0.4375, 0.4375, 0.5, 0.4375, 0.5, 0.4688, 0.4375, 0.4688, 0.4375, 0.75, 0.5, 0.75, 0.5, 0.7812, 0.4375, 0.7812, 0.4375, 0.8125, 0.5, 0.8125, 0.5, 0.8438, 0.4375, 0.8438, 0.4375, 0.375, 0.5, 0.375, 0.5, 0.4062, 0.4375, 0.4062, 0.4375, 0.3127, 0.5, 0.3127, 0.5, 0.3439, 0.4375, 0.3439, 0.4375, 0.875, 0.5, 0.875, 0.5, 0.9061, 0.4375, 0.9061, 0.4375, 0.9373, 0.5, 0.9373, 0.5, 0.9686, 0.4375, 0.9686, 0.4375, 0.25, 0.5, 0.25, 0.5, 0.2814, 0.4375, 0.2814, 0.4375, 0.6562, 0.5, 0.6562, 0.5, 0.6875, 0.4375, 0.6875, 0.4375, 0.03125, 0.5, 0.03125, 0.5, 0.0625, 0.4375, 0.0625, 0.4375, 0.09375, 0.5, 0.09375, 0.5, 0.125, 0.4375, 0.125, 0.4375, 0.5938, 0.5, 0.5938, 0.5, 0.625, 0.4375, 0.625, 0.4375, 0.9061, 0.5, 0.9061, 0.5, 0.9373, 0.4375, 0.9373, 0.4375, 0.2814, 0.5, 0.2814, 0.5, 0.3127, 0.4375, 0.3127, 0.4375, 0.4062, 0.5, 0.4062, 0.5, 0.4375, 0.4375, 0.4375, 0.4375, 0.7812, 0.5, 0.7812, 0.5, 0.8125, 0.4375, 0.8125, 0.4375, 0.8438, 0.5, 0.8438, 0.5, 0.875, 0.4375, 0.875, 0.4375, 0.3439, 0.5, 0.3439, 0.5, 0.375, 0.4375, 0.375, 0.4375, 0.4688, 0.5, 0.4688, 0.5, 0.5, 0.4375, 0.5, 0.4375, 0.7188, 0.5, 0.7188, 0.5, 0.75, 0.4375, 0.75, 0.4375, 0.2188, 0.5, 0.2188, 0.5, 0.25, 0.4375, 0.25, 0.4375, 0.9686, 0.5, 0.9686, 0.5, 1.0, 0.4375, 1.0, 0.5, 0.1875, 0.5625, 0.1875, 0.5625, 0.2188, 0.5, 0.2188, 0.5, 0.5, 0.5625, 0.5, 0.5625, 0.5312, 0.5, 0.5312, 0.5, 0.5625, 0.5625, 0.5625, 0.5625, 0.5938, 0.5, 0.5938, 0.5, 0.125, 0.5625, 0.125, 0.5625, 0.1562, 0.5, 0.1562, 0.5, 0.6875, 0.5625, 0.6875, 0.5625, 0.7188, 0.5, 0.7188, 0.5, 0.0, 0.5625, 0.0, 0.5625, 0.03125, 0.5, 0.03125, 0.5, 0.0625, 0.5625, 0.0625, 0.5625, 0.09375, 0.5, 0.09375, 0.5, 0.625, 0.5625, 0.625, 0.5625, 0.6562, 0.5, 0.6562, 0.5, 0.1562, 0.5625, 0.1562, 0.5625, 0.1875, 0.5, 0.1875, 0.5, 0.5312, 0.5625, 0.5312, 0.5625, 0.5625, 0.5, 0.5625, 0.5, 0.4375, 0.5625, 0.4375, 0.5625, 0.4688, 0.5, 0.4688, 0.5, 0.75, 0.5625, 0.75, 0.5625, 0.7812, 0.5, 0.7812, 0.5, 0.8125, 0.5625, 0.8125, 0.5625, 0.8438, 0.5, 0.8438, 0.5, 0.375, 0.5625, 0.375, 0.5625, 0.4062, 0.5, 0.4062, 0.5, 0.3127, 0.5625, 0.3127, 0.5625, 0.3439, 0.5, 0.3439, 0.5, 0.875, 0.5625, 0.875, 0.5625, 0.9061, 0.5, 0.9061, 0.5, 0.9373, 0.5625, 0.9373, 0.5625, 0.9686, 0.5, 0.9686, 0.5, 0.25, 0.5625, 0.25, 0.5625, 0.2814, 0.5, 0.2814, 0.5, 0.6562, 0.5625, 0.6562, 0.5625, 0.6875, 0.5, 0.6875, 0.5, 0.03125, 0.5625, 0.03125, 0.5625, 0.0625, 0.5, 0.0625, 0.5, 0.09375, 0.5625, 0.09375, 0.5625, 0.125, 0.5, 0.125, 0.5, 0.5938, 0.5625, 0.5938, 0.5625, 0.625, 0.5, 0.625, 0.5, 0.9061, 0.5625, 0.9061, 0.5625, 0.9373, 0.5, 0.9373, 0.5, 0.2814, 0.5625, 0.2814, 0.5625, 0.3127, 0.5, 0.3127, 0.5, 0.4062, 0.5625, 0.4062, 0.5625, 0.4375, 0.5, 0.4375, 0.5, 0.7812, 0.5625, 0.7812, 0.5625, 0.8125, 0.5, 0.8125, 0.5, 0.8438, 0.5625, 0.8438, 0.5625, 0.875, 0.5, 0.875, 0.5, 0.3439, 0.5625, 0.3439, 0.5625, 0.375, 0.5, 0.375, 0.5, 0.4688, 0.5625, 0.4688, 0.5625, 0.5, 0.5, 0.5, 0.5, 0.7188, 0.5625, 0.7188, 0.5625, 0.75, 0.5, 0.75, 0.5, 0.2188, 0.5625, 0.2188, 0.5625, 0.25, 0.5, 0.25, 0.5, 0.9686, 0.5625, 0.9686, 0.5625, 1.0, 0.5, 1.0, 0.375, 0.9686, 0.4375, 0.9686, 0.4375, 1.0, 0.375, 1.0, 0.375, 0.2188, 0.4375, 0.2188, 0.4375, 0.25, 0.375, 0.25, 0.375, 0.7188, 0.4375, 0.7188, 0.4375, 0.75, 0.375, 0.75, 0.375, 0.4688, 0.4375, 0.4688, 0.4375, 0.5, 0.375, 0.5, 0.375, 0.3439, 0.4375, 0.3439, 0.4375, 0.375, 0.375, 0.375, 0.375, 0.8438, 0.4375, 0.8438, 0.4375, 0.875, 0.375, 0.875, 0.375, 0.7812, 0.4375, 0.7812, 0.4375, 0.8125, 0.375, 0.8125, 0.375, 0.4062, 0.4375, 0.4062, 0.4375, 0.4375, 0.375, 0.4375, 0.375, 0.2814, 0.4375, 0.2814, 0.4375, 0.3127, 0.375, 0.3127, 0.375, 0.9061, 0.4375, 0.9061, 0.4375, 0.9373, 0.375, 0.9373, 0.375, 0.5938, 0.4375, 0.5938, 0.4375, 0.625, 0.375, 0.625, 0.375, 0.09375, 0.4375, 0.09375, 0.4375, 0.125, 0.375, 0.125, 0.375, 0.03125, 0.4375, 0.03125, 0.4375, 0.0625, 0.375, 0.0625, 0.375, 0.6562, 0.4375, 0.6562, 0.4375, 0.6875, 0.375, 0.6875, 0.375, 0.25, 0.4375, 0.25, 0.4375, 0.2814, 0.375, 0.2814, 0.375, 0.9373, 0.4375, 0.9373, 0.4375, 0.9686, 0.375, 0.9686, 0.375, 0.875, 0.4375, 0.875, 0.4375, 0.9061, 0.375, 0.9061, 0.375, 0.3127, 0.4375, 0.3127, 0.4375, 0.3439, 0.375, 0.3439, 0.375, 0.375, 0.4375, 0.375, 0.4375, 0.4062, 0.375, 0.4062, 0.375, 0.8125, 0.4375, 0.8125, 0.4375, 0.8438, 0.375, 0.8438, 0.375, 0.75, 0.4375, 0.75, 0.4375, 0.7812, 0.375, 0.7812, 0.375, 0.4375, 0.4375, 0.4375, 0.4375, 0.4688, 0.375, 0.4688, 0.375, 0.5312, 0.4375, 0.5312, 0.4375, 0.5625, 0.375, 0.5625, 0.375, 0.1562, 0.4375, 0.1562, 0.4375, 0.1875, 0.375, 0.1875, 0.375, 0.625, 0.4375, 0.625, 0.4375, 0.6562, 0.375, 0.6562, 0.375, 0.0625, 0.4375, 0.0625, 0.4375, 0.09375, 0.375, 0.09375, 0.375, 0.0, 0.4375, 0.0, 0.4375, 0.03125, 0.375, 0.03125, 0.375, 0.6875, 0.4375, 0.6875, 0.4375, 0.7188, 0.375, 0.7188, 0.375, 0.125, 0.4375, 0.125, 0.4375, 0.1562, 0.375, 0.1562, 0.375, 0.5625, 0.4375, 0.5625, 0.4375, 0.5938, 0.375, 0.5938, 0.375, 0.5, 0.4375, 0.5, 0.4375, 0.5312, 0.375, 0.5312, 0.375, 0.1875, 0.4375, 0.1875, 0.4375, 0.2188, 0.375, 0.2188, 0.8436, 0.7188, 0.875, 0.7188, 0.875, 0.75, 0.8436, 0.75, 0.7188, 0.7188, 0.75, 0.7188, 0.75, 0.75, 0.7188, 0.75, 0.6562, 0.7188, 0.6875, 0.7188, 0.6875, 0.75, 0.6562, 0.75, 0.7811, 0.7188, 0.8123, 0.7188, 0.8123, 0.75, 0.7811, 0.75, 0.7811, 0.5938, 0.8123, 0.5938, 0.8123, 0.625, 0.7811, 0.625, 0.6562, 0.5938, 0.6875, 0.5938, 0.6875, 0.625, 0.6562, 0.625, 0.7188, 0.5938, 0.75, 0.5938, 0.75, 0.625, 0.7188, 0.625, 0.8436, 0.5938, 0.875, 0.5938, 0.875, 0.625, 0.8436, 0.625, 0.8436, 0.6562, 0.8436, 0.6875, 0.8436, 0.6875, 0.8436, 0.6562, 0.6562, 0.7188, 0.6562, 0.6875, 0.6562, 0.6875, 0.6562, 0.7188, 0.6875, 0.6562, 0.7188, 0.6562, 0.7188, 0.6562, 0.6875, 0.6562, 0.8436, 0.6562, 0.875, 0.6562, 0.875, 0.6875, 0.8436, 0.6875, 0.75, 0.7188, 0.7188, 0.7188, 0.7188, 0.7188, 0.75, 0.7188, 0.8123, 0.5938, 0.8436, 0.5938, 0.8436, 0.625, 0.8123, 0.625, 0.8123, 0.7188, 0.8436, 0.7188, 0.8436, 0.75, 0.8123, 0.75, 0.6562, 0.6875, 0.6562, 0.6562, 0.6562, 0.6562, 0.6562, 0.6875, 0.75, 0.5938, 0.7811, 0.5938, 0.7811, 0.625, 0.75, 0.625, 0.75, 0.7188, 0.7811, 0.7188, 0.7811, 0.75, 0.75, 0.75, 0.6875, 0.7188, 0.6562, 0.7188, 0.6562, 0.7188, 0.6875, 0.7188, 0.6875, 0.5938, 0.7188, 0.5938, 0.7188, 0.625, 0.6875, 0.625, 0.6875, 0.7188, 0.7188, 0.7188, 0.7188, 0.75, 0.6875, 0.75, 0.625, 0.6562, 0.6562, 0.6562, 0.6562, 0.6875, 0.625, 0.6875, 0.625, 0.5938, 0.6562, 0.5938, 0.6562, 0.625, 0.625, 0.625, 0.625, 0.7188, 0.6562, 0.7188, 0.6562, 0.75, 0.625, 0.75, 0.625, 0.5312, 0.6562, 0.5312, 0.6562, 0.5625, 0.625, 0.5625, 0.6875, 0.5312, 0.7188, 0.5312, 0.7188, 0.5625, 0.6875, 0.5625, 0.75, 0.5312, 0.7811, 0.5312, 0.7811, 0.5625, 0.75, 0.5625, 0.8123, 0.5312, 0.8436, 0.5312, 0.8436, 0.5625, 0.8123, 0.5625, 0.8436, 0.5312, 0.875, 0.5312, 0.875, 0.5625, 0.8436, 0.5625, 0.7188, 0.5312, 0.75, 0.5312, 0.75, 0.5625, 0.7188, 0.5625, 0.6562, 0.5312, 0.6875, 0.5312, 0.6875, 0.5625, 0.6562, 0.5625, 0.7811, 0.5312, 0.8123, 0.5312, 0.8123, 0.5625, 0.7811, 0.5625, 0.625, 0.625, 0.6562, 0.625, 0.6562, 0.6562, 0.625, 0.6562, 0.6875, 0.625, 0.7188, 0.625, 0.7188, 0.6562, 0.6875, 0.6562, 0.75, 0.625, 0.7811, 0.625, 0.7811, 0.6562, 0.75, 0.6562, 0.8123, 0.625, 0.8436, 0.625, 0.8436, 0.6562, 0.8123, 0.6562, 0.8436, 0.625, 0.875, 0.625, 0.875, 0.6562, 0.8436, 0.6562, 0.7188, 0.625, 0.75, 0.625, 0.75, 0.6562, 0.7188, 0.6562, 0.6562, 0.625, 0.6875, 0.625, 0.6875, 0.6562, 0.6562, 0.6562, 0.7811, 0.625, 0.8123, 0.625, 0.8123, 0.6562, 0.7811, 0.6562, 0.625, 0.6875, 0.6562, 0.6875, 0.6562, 0.7188, 0.625, 0.7188, 0.7811, 0.6562, 0.8123, 0.6562, 0.8123, 0.6562, 0.7811, 0.6562, 0.8123, 0.7188, 0.7811, 0.7188, 0.7811, 0.7188, 0.8123, 0.7188, 0.6562, 0.6562, 0.6875, 0.6562, 0.6875, 0.6562, 0.6562, 0.6562, 0.8436, 0.6875, 0.8436, 0.7188, 0.8436, 0.7188, 0.8436, 0.6875, 0.8436, 0.7188, 0.8123, 0.7188, 0.8123, 0.7188, 0.8436, 0.7188, 0.7188, 0.6562, 0.75, 0.6562, 0.75, 0.6562, 0.7188, 0.6562, 0.8436, 0.6875, 0.875, 0.6875, 0.875, 0.7188, 0.8436, 0.7188, 0.625, 0.5625, 0.6562, 0.5625, 0.6562, 0.5938, 0.625, 0.5938, 0.6875, 0.5625, 0.7188, 0.5625, 0.7188, 0.5938, 0.6875, 0.5938, 0.75, 0.5625, 0.7811, 0.5625, 0.7811, 0.5938, 0.75, 0.5938, 0.8123, 0.5625, 0.8436, 0.5625, 0.8436, 0.5938, 0.8123, 0.5938, 0.8436, 0.5625, 0.875, 0.5625, 0.875, 0.5938, 0.8436, 0.5938, 0.7188, 0.5625, 0.75, 0.5625, 0.75, 0.5938, 0.7188, 0.5938, 0.6562, 0.5625, 0.6875, 0.5625, 0.6875, 0.5938, 0.6562, 0.5938, 0.7811, 0.5625, 0.8123, 0.5625, 0.8123, 0.5938, 0.7811, 0.5938, 0.7811, 0.5, 0.8123, 0.5, 0.8123, 0.5312, 0.7811, 0.5312, 0.6562, 0.5, 0.6875, 0.5, 0.6875, 0.5312, 0.6562, 0.5312, 0.7188, 0.5, 0.75, 0.5, 0.75, 0.5312, 0.7188, 0.5312, 0.8436, 0.5, 0.875, 0.5, 0.875, 0.5312, 0.8436, 0.5312, 0.8123, 0.5, 0.8436, 0.5, 0.8436, 0.5312, 0.8123, 0.5312, 0.75, 0.5, 0.7811, 0.5, 0.7811, 0.5312, 0.75, 0.5312, 0.6875, 0.5, 0.7188, 0.5, 0.7188, 0.5312, 0.6875, 0.5312, 0.625, 0.5, 0.6562, 0.5, 0.6562, 0.5312, 0.625, 0.5312, 0.7811, 0.6562, 0.8123, 0.6562, 0.8123, 0.6875, 0.7811, 0.6875, 0.6562, 0.6562, 0.6875, 0.6562, 0.6875, 0.6875, 0.6562, 0.6875, 0.7188, 0.6562, 0.75, 0.6562, 0.75, 0.6875, 0.7188, 0.6875, 0.8123, 0.6562, 0.8436, 0.6562, 0.8436, 0.6875, 0.8123, 0.6875, 0.75, 0.6562, 0.7811, 0.6562, 0.7811, 0.6875, 0.75, 0.6875, 0.6875, 0.6562, 0.7188, 0.6562, 0.7188, 0.6875, 0.6875, 0.6875, 0.6875, 0.6875, 0.7188, 0.6875, 0.7188, 0.7188, 0.6875, 0.7188, 0.75, 0.6875, 0.7811, 0.6875, 0.7811, 0.7188, 0.75, 0.7188, 0.8123, 0.6875, 0.8436, 0.6875, 0.8436, 0.7188, 0.8123, 0.7188, 0.7811, 0.6875, 0.8123, 0.6875, 0.8123, 0.7188, 0.7811, 0.7188, 0.6562, 0.6875, 0.6875, 0.6875, 0.6875, 0.7188, 0.6562, 0.7188, 0.7188, 0.6875, 0.75, 0.6875, 0.75, 0.7188, 0.7188, 0.7188, 0.75, 0.6562, 0.7811, 0.6562, 0.7811, 0.6562, 0.75, 0.6562, 0.8123, 0.6562, 0.8436, 0.6562, 0.8436, 0.6562, 0.8123, 0.6562, 0.7188, 0.7188, 0.6875, 0.7188, 0.6875, 0.7188, 0.7188, 0.7188, 0.7811, 0.7188, 0.75, 0.7188, 0.75, 0.7188, 0.7811, 0.7188])
me_cube.materials.append(mat_material)
me_cube.materials.append(mat_material_001)
me_cube.materials.append(mat_material_002)
me_cube.materials.append(mat_material_003)
me_cube.materials.append(mat_material_004)
me_cube.materials.append(mat_material_005)
me_cube.materials.append(mat_material_006)
me_cube.use_remesh_preserve_volume = False
me_cube.use_remesh_preserve_attributes = False
me_cube.use_mirror_vertex_groups = False
me_cube.update()

# ---- objects
ob_cube = bpy.data.objects.new('Cube', me_cube)

# ---- transforms, parenting, visibility, modifiers, constraints
ob_cube.location = (0.0, 0.0, 0.0)
ob_cube.scale = (34.85, 32.21, 5.226)
ob_cube.lock_rotations_4d = False
ob_cube.empty_display_type = 'ARROWS'
ob_cube.lineart.crease_threshold = 0.0

# ---- collection membership
col_collection.objects.link(ob_cube)

# ---- scene / render settings (as saved in the file)
scene.frame_start = 1; scene.frame_end = 250; scene.frame_set(1)
scene.render.engine = 'BLENDER_EEVEE_NEXT'
scene.cycles.sampling_pattern = 'TABULATED_SOBOL'
scene.cycles.use_light_tree = False
scene.view_settings.view_transform = 'Filmic'
bpy.context.view_layer.update()

# ---- added for rendering (the .blend has no active camera and no usable light): camera, sun
cam_auto = bpy.data.cameras.new('AutoCamera')
cam_auto.lens = 50.0
cam_auto.sensor_width = 36.0
cam_auto.clip_end = 4114.09
ob_auto_camera = bpy.data.objects.new('AutoCamera', cam_auto)
scene.collection.objects.link(ob_auto_camera)
ob_auto_camera.location = (233.935, -281.411, 210.92)
ob_auto_camera.rotation_euler = (1.09748, -7.21219e-08, 0.694738)
scene.camera = ob_auto_camera
light_auto_sun = bpy.data.lights.new('AutoSun', 'SUN')
light_auto_sun.energy = 3.0
light_auto_sun.angle = 0.0523599
ob_auto_sun = bpy.data.objects.new('AutoSun', light_auto_sun)
scene.collection.objects.link(ob_auto_sun)
ob_auto_sun.rotation_euler = (0.872665, 0.174533, 0.523599)
bpy.context.view_layer.update()
